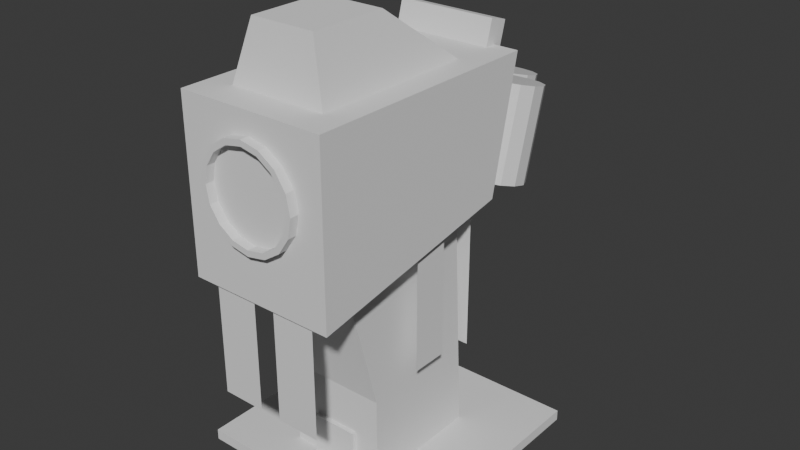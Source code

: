 # Source: bigban.blend  (saved by Blender 5.2.45; exported with 4.5.12 LTS)
import bpy
from mathutils import Matrix  # noqa: F401  (used for matrix-valued properties, if any)

bpy.ops.wm.read_factory_settings(use_empty=True)
scene = bpy.context.scene
scene.name = 'Scene'

# ---- collections
col_collection = bpy.data.collections.new('Collection'); scene.collection.children.link(col_collection)

# ---- materials (node trees are filled in below, after node groups)
mat_material_001 = bpy.data.materials.new('Material.001')

# ---- material node trees
mat_material_001.use_nodes = True; mat_material_001.node_tree.nodes.clear()
_N = mat_material_001.node_tree.nodes; _L = mat_material_001.node_tree.links
n0 = _N.new('ShaderNodeBsdfPrincipled'); n0.name = 'Principled BSDF'; n0.location = (-200, 100)
n0.inputs[10].default_value = 0.005
n1 = _N.new('ShaderNodeOutputMaterial'); n1.name = 'Material Output'; n1.location = (200, 100)
_L.new(n0.outputs[0], n1.inputs[0])
n1.is_active_output = True

# ---- world
world_world = bpy.data.worlds.new('World'); scene.world = world_world
world_world.use_nodes = True; world_world.node_tree.nodes.clear()
_N = world_world.node_tree.nodes; _L = world_world.node_tree.links
n0 = _N.new('ShaderNodeOutputWorld'); n0.name = 'World Output'; n0.location = (200, 100)
n1 = _N.new('ShaderNodeBackground'); n1.name = 'Background'; n1.location = (-200, 100)
n1.inputs[0].default_value = (0.05088, 0.05088, 0.05088, 1.0)
_L.new(n1.outputs[0], n0.inputs[0])
n0.is_active_output = True
world_world.color = (0.05088, 0.05088, 0.05088)
world_world.sun_shadow_jitter_overblur = 0.0

# ---- meshes
me_cube_001 = bpy.data.meshes.new('Cube.001')
me_cube_001.from_pydata([(1.0, -0.4243, -1.0), (1.0, -1.007, 4.636), (1.0, 1.0, -1.0), (1.0, 0.8173, 4.636), (0.0, 1.0, -1.0), (0.0, 0.8173, 4.636), (0.0, -0.4243, -1.0), (0.0, -1.007, 4.636), (1.0, 0.9409, 0.8248), (1.0, -0.4243, 0.8248), (0.0, -0.4243, 0.8248), (0.0, 0.9409, 0.8248)], [], [(11, 5, 3, 8), (8, 3, 1, 9), (4, 2, 0, 6), (3, 5, 7, 1), (9, 1, 7, 10), (0, 9, 10, 6), (2, 8, 9, 0), (4, 11, 8, 2)])
_uv = me_cube_001.uv_layers.new(name='UVMap')
_uv.uv.foreach_set('vector', [0.4559, 0.375, 0.625, 0.375, 0.625, 0.5, 0.4559, 0.5, 0.4559, 0.5, 0.625, 0.5, 0.625, 0.75, 0.4559, 0.75, 0.25, 0.5, 0.375, 0.5, 0.375, 0.75, 0.25, 0.75, 0.625, 0.5, 0.75, 0.5, 0.75, 0.75, 0.625, 0.75, 0.4559, 0.75, 0.625, 0.75, 0.625, 0.875, 0.4559, 0.875, 0.375, 0.75, 0.4559, 0.75, 0.4559, 0.875, 0.375, 0.875, 0.375, 0.5, 0.4559, 0.5, 0.4559, 0.75, 0.375, 0.75, 0.375, 0.375, 0.4559, 0.375, 0.4559, 0.5, 0.375, 0.5])
me_cube_001.update()
me_cube_002 = bpy.data.meshes.new('Cube.002')
me_cube_002.from_pydata([(1.151, -1.0, -1.892), (1.151, -1.0, 1.0), (1.151, 0.7638, -1.23), (1.151, 1.0, 1.0), (0.0, 0.7638, -1.23), (0.0, 1.0, 1.0), (0.0, -1.0, -1.892), (0.0, -1.0, 1.0)], [], [(4, 5, 3, 2), (2, 3, 1, 0), (4, 2, 0, 6), (3, 5, 7, 1), (0, 1, 7, 6)])
_uv = me_cube_002.uv_layers.new(name='UVMap')
_uv.uv.foreach_set('vector', [0.418, 0.375, 0.625, 0.375, 0.625, 0.5, 0.418, 0.5295, 0.418, 0.5295, 0.625, 0.5, 0.625, 0.75, 0.375, 0.75, 0.25, 0.5295, 0.418, 0.5295, 0.375, 0.75, 0.25, 0.75, 0.625, 0.5, 0.75, 0.5, 0.75, 0.75, 0.625, 0.75, 0.375, 0.75, 0.625, 0.75, 0.625, 0.875, 0.375, 0.875])
me_cube_002.update()
me_cube_003 = bpy.data.meshes.new('Cube.003')
me_cube_003.from_pydata([(-1.0, -1.0, -1.0), (-1.0, -1.0, 1.0), (-1.0, 1.0, -1.0), (-1.0, 1.0, 1.0), (1.0, -1.0, -1.0), (1.0, -1.0, 1.0), (1.0, 1.0, -1.0), (1.0, 1.0, 1.0)], [], [(0, 1, 3, 2), (2, 3, 7, 6), (6, 7, 5, 4), (4, 5, 1, 0), (2, 6, 4, 0), (7, 3, 1, 5)])
_uv = me_cube_003.uv_layers.new(name='UVMap')
_uv.uv.foreach_set('vector', [0.375, 0.0, 0.625, 0.0, 0.625, 0.25, 0.375, 0.25, 0.375, 0.25, 0.625, 0.25, 0.625, 0.5, 0.375, 0.5, 0.375, 0.5, 0.625, 0.5, 0.625, 0.75, 0.375, 0.75, 0.375, 0.75, 0.625, 0.75, 0.625, 1.0, 0.375, 1.0, 0.125, 0.5, 0.375, 0.5, 0.375, 0.75, 0.125, 0.75, 0.625, 0.5, 0.875, 0.5, 0.875, 0.75, 0.625, 0.75])
me_cube_003.update()
me_cylinder = bpy.data.meshes.new('Cylinder')
me_cylinder.from_pydata([(0.0, 1.0, -1.0), (0.0, 1.0, 1.714), (0.4339, 0.901, -1.0), (0.4339, 0.901, 1.714), (0.7818, 0.6235, -1.0), (0.7818, 0.6235, 1.714), (0.9749, 0.2225, -1.0), (0.9749, 0.2225, 1.714), (0.9749, -0.2225, -1.0), (0.9749, -0.2225, 1.714), (0.7818, -0.6235, -1.0), (0.7818, -0.6235, 1.714), (0.4339, -0.901, -1.0), (0.4339, -0.901, 1.714), (0.0, -1.0, -1.0), (0.0, -1.0, 1.714), (-0.4339, -0.901, -1.0), (-0.4339, -0.901, 1.714), (-0.7818, -0.6235, -1.0), (-0.7818, -0.6235, 1.714), (-0.9749, -0.2225, -1.0), (-0.9749, -0.2225, 1.714), (-0.9749, 0.2225, -1.0), (-0.9749, 0.2225, 1.714), (-0.7818, 0.6235, -1.0), (-0.7818, 0.6235, 1.714), (-0.4339, 0.901, -1.0), (-0.4339, 0.901, 1.714)], [], [(0, 1, 3, 2), (2, 3, 5, 4), (4, 5, 7, 6), (6, 7, 9, 8), (8, 9, 11, 10), (10, 11, 13, 12), (12, 13, 15, 14), (14, 15, 17, 16), (16, 17, 19, 18), (18, 19, 21, 20), (20, 21, 23, 22), (22, 23, 25, 24), (3, 1, 27, 25, 23, 21, 19, 17, 15, 13, 11, 9, 7, 5), (24, 25, 27, 26), (26, 27, 1, 0), (0, 2, 4, 6, 8, 10, 12, 14, 16, 18, 20, 22, 24, 26)])
_uv = me_cylinder.uv_layers.new(name='UVMap')
_uv.uv.foreach_set('vector', [1.0, 0.5, 1.0, 1.0, 0.9286, 1.0, 0.9286, 0.5, 0.9286, 0.5, 0.9286, 1.0, 0.8571, 1.0, 0.8571, 0.5, 0.8571, 0.5, 0.8571, 1.0, 0.7857, 1.0, 0.7857, 0.5, 0.7857, 0.5, 0.7857, 1.0, 0.7143, 1.0, 0.7143, 0.5, 0.7143, 0.5, 0.7143, 1.0, 0.6429, 1.0, 0.6429, 0.5, 0.6429, 0.5, 0.6429, 1.0, 0.5714, 1.0, 0.5714, 0.5, 0.5714, 0.5, 0.5714, 1.0, 0.5, 1.0, 0.5, 0.5, 0.5, 0.5, 0.5, 1.0, 0.4286, 1.0, 0.4286, 0.5, 0.4286, 0.5, 0.4286, 1.0, 0.3571, 1.0, 0.3571, 0.5, 0.3571, 0.5, 0.3571, 1.0, 0.2857, 1.0, 0.2857, 0.5, 0.2857, 0.5, 0.2857, 1.0, 0.2143, 1.0, 0.2143, 0.5, 0.2143, 0.5, 0.2143, 1.0, 0.1429, 1.0, 0.1429, 0.5, 0.3541, 0.4662, 0.25, 0.49, 0.1459, 0.4662, 0.06236, 0.3996, 0.01602, 0.3034, 0.01602, 0.1966, 0.06236, 0.1004, 0.1459, 0.03377, 0.25, 0.01, 0.3541, 0.03377, 0.4376, 0.1004, 0.484, 0.1966, 0.484, 0.3034, 0.4376, 0.3996, 0.1429, 0.5, 0.1429, 1.0, 0.07143, 1.0, 0.07143, 0.5, 0.07143, 0.5, 0.07143, 1.0, -1.341e-07, 1.0, -1.341e-07, 0.5, 0.75, 0.49, 0.8541, 0.4662, 0.9376, 0.3996, 0.984, 0.3034, 0.984, 0.1966, 0.9376, 0.1004, 0.8541, 0.03377, 0.75, 0.01, 0.6459, 0.03377, 0.5624, 0.1004, 0.516, 0.1966, 0.516, 0.3034, 0.5624, 0.3996, 0.6459, 0.4662])
me_cylinder.materials.append(mat_material_001)
me_cylinder.update()
me_plane = bpy.data.meshes.new('Plane')
me_plane.from_pydata([(-1.0, -1.955, 4.579e-08), (1.0, -1.955, 4.579e-08), (-1.0, 0.04507, 4.579e-08), (1.0, 0.04507, 4.579e-08)], [], [(0, 1, 3, 2)])
_uv = me_plane.uv_layers.new(name='UVMap')
_uv.uv.foreach_set('vector', [0.0, 0.0, 1.0, 0.0, 1.0, 1.0, 0.0, 1.0])
me_plane.update()
me_cube_004 = bpy.data.meshes.new('Cube.004')
me_cube_004.from_pydata([(-1.0, -1.0, -1.0), (-1.0, -1.0, 1.0), (-1.0, 1.0, -1.0), (-1.0, 1.0, 1.0), (1.0, -1.0, -1.0), (1.0, -1.0, 1.0), (1.0, 1.0, -1.0), (1.0, 1.0, 1.0)], [], [(0, 1, 3, 2), (2, 3, 7, 6), (6, 7, 5, 4), (4, 5, 1, 0), (2, 6, 4, 0), (7, 3, 1, 5)])
_uv = me_cube_004.uv_layers.new(name='UVMap')
_uv.uv.foreach_set('vector', [0.375, 0.0, 0.625, 0.0, 0.625, 0.25, 0.375, 0.25, 0.375, 0.25, 0.625, 0.25, 0.625, 0.5, 0.375, 0.5, 0.375, 0.5, 0.625, 0.5, 0.625, 0.75, 0.375, 0.75, 0.375, 0.75, 0.625, 0.75, 0.625, 1.0, 0.375, 1.0, 0.125, 0.5, 0.375, 0.5, 0.375, 0.75, 0.125, 0.75, 0.625, 0.5, 0.875, 0.5, 0.875, 0.75, 0.625, 0.75])
me_cube_004.update()
me_cylinder_002 = bpy.data.meshes.new('Cylinder.002')
me_cylinder_002.from_pydata([(0.0, 1.0, -1.0), (0.0, 0.8848, 1.0), (0.3827, 0.9239, -1.0), (0.3386, 0.8175, 1.0), (0.7071, 0.7071, -1.0), (0.6256, 0.6256, 1.0), (0.9239, 0.3827, -1.0), (0.8175, 0.3386, 1.0), (1.0, 0.0, -1.0), (0.8848, 0.0, 1.0), (0.9239, -0.3827, -1.0), (0.8175, -0.3386, 1.0), (0.7071, -0.7071, -1.0), (0.6256, -0.6256, 1.0), (0.3827, -0.9239, -1.0), (0.3386, -0.8175, 1.0), (0.0, -1.0, -1.0), (0.0, -0.8848, 1.0), (-0.3827, -0.9239, -1.0), (-0.3386, -0.8175, 1.0), (-0.7071, -0.7071, -1.0), (-0.6256, -0.6256, 1.0), (-0.9239, -0.3827, -1.0), (-0.8175, -0.3386, 1.0), (-1.0, 0.0, -1.0), (-0.8848, 0.0, 1.0), (-0.9239, 0.3827, -1.0), (-0.8175, 0.3386, 1.0), (-0.7071, 0.7071, -1.0), (-0.6256, 0.6256, 1.0), (-0.3827, 0.9239, -1.0), (-0.3386, 0.8175, 1.0), (0.3827, 0.9239, 1.0), (0.0, 1.0, 1.0), (0.7071, 0.7071, 1.0), (0.9239, 0.3827, 1.0), (1.0, 0.0, 1.0), (0.9239, -0.3827, 1.0), (0.7071, -0.7071, 1.0), (0.3827, -0.9239, 1.0), (0.0, -1.0, 1.0), (-0.3827, -0.9239, 1.0), (-0.7071, -0.7071, 1.0), (-0.9239, -0.3827, 1.0), (-1.0, 0.0, 1.0), (-0.9239, 0.3827, 1.0), (-0.7071, 0.7071, 1.0), (-0.3827, 0.9239, 1.0), (0.3386, 0.8175, -0.5798), (0.0, 0.8848, -0.5798), (0.6256, 0.6256, -0.5798), (0.8175, 0.3386, -0.5798), (0.8848, 0.0, -0.5798), (0.8175, -0.3386, -0.5798), (0.6256, -0.6256, -0.5798), (0.3386, -0.8175, -0.5798), (0.0, -0.8848, -0.5798), (-0.3386, -0.8175, -0.5798), (-0.6256, -0.6256, -0.5798), (-0.8175, -0.3386, -0.5798), (-0.8848, 0.0, -0.5798), (-0.8175, 0.3386, -0.5798), (-0.6256, 0.6256, -0.5798), (-0.3386, 0.8175, -0.5798)], [], [(0, 33, 32, 2), (2, 32, 34, 4), (4, 34, 35, 6), (6, 35, 36, 8), (8, 36, 37, 10), (10, 37, 38, 12), (12, 38, 39, 14), (14, 39, 40, 16), (16, 40, 41, 18), (18, 41, 42, 20), (20, 42, 43, 22), (22, 43, 44, 24), (24, 44, 45, 26), (26, 45, 46, 28), (1, 31, 63, 49), (28, 46, 47, 30), (30, 47, 33, 0), (0, 2, 4, 6, 8, 10, 12, 14, 16, 18, 20, 22, 24, 26, 28, 30), (1, 3, 32, 33), (3, 5, 34, 32), (5, 7, 35, 34), (7, 9, 36, 35), (9, 11, 37, 36), (11, 13, 38, 37), (13, 15, 39, 38), (15, 17, 40, 39), (17, 19, 41, 40), (19, 21, 42, 41), (21, 23, 43, 42), (23, 25, 44, 43), (25, 27, 45, 44), (27, 29, 46, 45), (29, 31, 47, 46), (31, 1, 33, 47), (48, 49, 63, 62, 61, 60, 59, 58, 57, 56, 55, 54, 53, 52, 51, 50), (19, 17, 56, 57), (5, 3, 48, 50), (21, 19, 57, 58), (7, 5, 50, 51), (23, 21, 58, 59), (9, 7, 51, 52), (25, 23, 59, 60), (11, 9, 52, 53), (27, 25, 60, 61), (13, 11, 53, 54), (29, 27, 61, 62), (15, 13, 54, 55), (31, 29, 62, 63), (17, 15, 55, 56), (3, 1, 49, 48)])
_uv = me_cylinder_002.uv_layers.new(name='UVMap')
_uv.uv.foreach_set('vector', [1.0, 0.5, 1.0, 1.0, 0.9375, 1.0, 0.9375, 0.5, 0.9375, 0.5, 0.9375, 1.0, 0.875, 1.0, 0.875, 0.5, 0.875, 0.5, 0.875, 1.0, 0.8125, 1.0, 0.8125, 0.5, 0.8125, 0.5, 0.8125, 1.0, 0.75, 1.0, 0.75, 0.5, 0.75, 0.5, 0.75, 1.0, 0.6875, 1.0, 0.6875, 0.5, 0.6875, 0.5, 0.6875, 1.0, 0.625, 1.0, 0.625, 0.5, 0.625, 0.5, 0.625, 1.0, 0.5625, 1.0, 0.5625, 0.5, 0.5625, 0.5, 0.5625, 1.0, 0.5, 1.0, 0.5, 0.5, 0.5, 0.5, 0.5, 1.0, 0.4375, 1.0, 0.4375, 0.5, 0.4375, 0.5, 0.4375, 1.0, 0.375, 1.0, 0.375, 0.5, 0.375, 0.5, 0.375, 1.0, 0.3125, 1.0, 0.3125, 0.5, 0.3125, 0.5, 0.3125, 1.0, 0.25, 1.0, 0.25, 0.5, 0.25, 0.5, 0.25, 1.0, 0.1875, 1.0, 0.1875, 0.5, 0.1875, 0.5, 0.1875, 1.0, 0.125, 1.0, 0.125, 0.5, 0.25, 0.4624, 0.1687, 0.4462, 0.1687, 0.4462, 0.25, 0.4624, 0.125, 0.5, 0.125, 1.0, 0.0625, 1.0, 0.0625, 0.5, 0.0625, 0.5, 0.0625, 1.0, 0.0, 1.0, 0.0, 0.5, 0.75, 0.49, 0.8418, 0.4717, 0.9197, 0.4197, 0.9717, 0.3418, 0.99, 0.25, 0.9717, 0.1582, 0.9197, 0.08029, 0.8418, 0.02827, 0.75, 0.01, 0.6582, 0.02827, 0.5803, 0.08029, 0.5283, 0.1582, 0.51, 0.25, 0.5283, 0.3418, 0.5803, 0.4197, 0.6582, 0.4717, 0.25, 0.4624, 0.3313, 0.4462, 0.3418, 0.4717, 0.25, 0.49, 0.3313, 0.4462, 0.4002, 0.4002, 0.4197, 0.4197, 0.3418, 0.4717, 0.4002, 0.4002, 0.4462, 0.3313, 0.4717, 0.3418, 0.4197, 0.4197, 0.4462, 0.3313, 0.4624, 0.25, 0.49, 0.25, 0.4717, 0.3418, 0.4624, 0.25, 0.4462, 0.1687, 0.4717, 0.1582, 0.49, 0.25, 0.4462, 0.1687, 0.4002, 0.09984, 0.4197, 0.08029, 0.4717, 0.1582, 0.4002, 0.09984, 0.3313, 0.05381, 0.3418, 0.02827, 0.4197, 0.08029, 0.3313, 0.05381, 0.25, 0.03765, 0.25, 0.01, 0.3418, 0.02827, 0.25, 0.03765, 0.1687, 0.05381, 0.1582, 0.02827, 0.25, 0.01, 0.1687, 0.05381, 0.09984, 0.09984, 0.08029, 0.08029, 0.1582, 0.02827, 0.09984, 0.09984, 0.05381, 0.1687, 0.02827, 0.1582, 0.08029, 0.08029, 0.05381, 0.1687, 0.03765, 0.25, 0.01, 0.25, 0.02827, 0.1582, 0.03765, 0.25, 0.05381, 0.3313, 0.02827, 0.3418, 0.01, 0.25, 0.05381, 0.3313, 0.09984, 0.4002, 0.08029, 0.4197, 0.02827, 0.3418, 0.09984, 0.4002, 0.1687, 0.4462, 0.1582, 0.4717, 0.08029, 0.4197, 0.1687, 0.4462, 0.25, 0.4624, 0.25, 0.49, 0.1582, 0.4717, 0.3313, 0.4462, 0.25, 0.4624, 0.1687, 0.4462, 0.09984, 0.4002, 0.05381, 0.3313, 0.03765, 0.25, 0.05381, 0.1687, 0.09984, 0.09984, 0.1687, 0.05381, 0.25, 0.03765, 0.3313, 0.05381, 0.4002, 0.09984, 0.4462, 0.1687, 0.4624, 0.25, 0.4462, 0.3313, 0.4002, 0.4002, 0.1687, 0.05381, 0.25, 0.03765, 0.25, 0.03765, 0.1687, 0.05381, 0.4002, 0.4002, 0.3313, 0.4462, 0.3313, 0.4462, 0.4002, 0.4002, 0.09984, 0.09984, 0.1687, 0.05381, 0.1687, 0.05381, 0.09984, 0.09984, 0.4462, 0.3313, 0.4002, 0.4002, 0.4002, 0.4002, 0.4462, 0.3313, 0.05381, 0.1687, 0.09984, 0.09984, 0.09984, 0.09984, 0.05381, 0.1687, 0.4624, 0.25, 0.4462, 0.3313, 0.4462, 0.3313, 0.4624, 0.25, 0.03765, 0.25, 0.05381, 0.1687, 0.05381, 0.1687, 0.03765, 0.25, 0.4462, 0.1687, 0.4624, 0.25, 0.4624, 0.25, 0.4462, 0.1687, 0.05381, 0.3313, 0.03765, 0.25, 0.03765, 0.25, 0.05381, 0.3313, 0.4002, 0.09984, 0.4462, 0.1687, 0.4462, 0.1687, 0.4002, 0.09984, 0.09984, 0.4002, 0.05381, 0.3313, 0.05381, 0.3313, 0.09984, 0.4002, 0.3313, 0.05381, 0.4002, 0.09984, 0.4002, 0.09984, 0.3313, 0.05381, 0.1687, 0.4462, 0.09984, 0.4002, 0.09984, 0.4002, 0.1687, 0.4462, 0.25, 0.03765, 0.3313, 0.05381, 0.3313, 0.05381, 0.25, 0.03765, 0.3313, 0.4462, 0.25, 0.4624, 0.25, 0.4624, 0.3313, 0.4462])
me_cylinder_002.update()
me_cube_005 = bpy.data.meshes.new('Cube.005')
me_cube_005.from_pydata([(-1.0, -1.545, -1.0), (-0.6503, -1.346, 0.2335), (-1.0, 1.874, -1.0), (-0.6503, 0.2136, 0.2335), (1.0, -1.545, -1.0), (0.6503, -1.346, 0.2335), (1.0, 1.874, -1.0), (0.6503, 0.2136, 0.2335)], [], [(0, 1, 3, 2), (2, 3, 7, 6), (6, 7, 5, 4), (4, 5, 1, 0), (2, 6, 4, 0), (7, 3, 1, 5)])
_uv = me_cube_005.uv_layers.new(name='UVMap')
_uv.uv.foreach_set('vector', [0.375, 0.0, 0.565, 0.0, 0.565, 0.1748, 0.375, 0.25, 0.375, 0.25, 0.565, 0.1748, 0.565, 0.5752, 0.375, 0.5, 0.375, 0.5, 0.565, 0.5752, 0.565, 0.75, 0.375, 0.75, 0.375, 0.75, 0.565, 0.75, 0.565, 1.0, 0.375, 1.0, 0.125, 0.5, 0.375, 0.5, 0.375, 0.75, 0.125, 0.75, 0.565, 0.5752, 0.9006, 0.5651, 0.9006, 0.7756, 0.565, 0.75])
me_cube_005.update()
me_cube_006 = bpy.data.meshes.new('Cube.006')
me_cube_006.from_pydata([(-1.0, -1.0, -1.0), (-1.0, -1.0, 1.0), (-1.0, 1.0, -1.0), (-1.0, 1.0, 1.0), (1.0, -1.0, -1.0), (1.0, -1.0, 1.0), (1.0, 1.0, -1.0), (1.0, 1.0, 1.0)], [], [(0, 1, 3, 2), (2, 3, 7, 6), (6, 7, 5, 4), (4, 5, 1, 0), (2, 6, 4, 0), (7, 3, 1, 5)])
_uv = me_cube_006.uv_layers.new(name='UVMap')
_uv.uv.foreach_set('vector', [0.375, 0.0, 0.625, 0.0, 0.625, 0.25, 0.375, 0.25, 0.375, 0.25, 0.625, 0.25, 0.625, 0.5, 0.375, 0.5, 0.375, 0.5, 0.625, 0.5, 0.625, 0.75, 0.375, 0.75, 0.375, 0.75, 0.625, 0.75, 0.625, 1.0, 0.375, 1.0, 0.125, 0.5, 0.375, 0.5, 0.375, 0.75, 0.125, 0.75, 0.625, 0.5, 0.875, 0.5, 0.875, 0.75, 0.625, 0.75])
me_cube_006.update()

# ---- objects
ob_cube = bpy.data.objects.new('Cube', me_cube_001)
ob_cube_001 = bpy.data.objects.new('Cube.001', me_cube_002)
ob_cube_002 = bpy.data.objects.new('Cube.002', me_cube_003)
ob_cylinder = bpy.data.objects.new('Cylinder', me_cylinder)
ob_plane = bpy.data.objects.new('Plane', me_plane)
ob_cube_003 = bpy.data.objects.new('Cube.003', me_cube_004)
ob_plane_001 = bpy.data.objects.new('Plane.001', me_plane)
ob_cylinder_001 = bpy.data.objects.new('Cylinder.001', me_cylinder)
ob_plane_002 = bpy.data.objects.new('Plane.002', me_plane)
ob_cylinder_002 = bpy.data.objects.new('Cylinder.002', me_cylinder_002)
ob_cube_004 = bpy.data.objects.new('Cube.004', me_cube_005)
ob_cube_005 = bpy.data.objects.new('Cube.005', me_cube_006)

# ---- transforms, parenting, visibility, modifiers, constraints
ob_cube.location = (0.0, 0.0, 1.026)
ob_cube.scale = (1.0, 1.761, 1.0)
_m = ob_cube.modifiers.new('Mirror', 'MIRROR')
_m.use_clip = True
ob_cube_001.location = (0.0, 0.0, 6.51)
ob_cube_001.scale = (1.297, 2.465, 1.174)
_m = ob_cube_001.modifiers.new('Mirror', 'MIRROR')
ob_cube_002.location = (0.0, 0.7839, 0.0)
ob_cube_002.scale = (2.408, 2.408, 0.1088)
ob_cylinder.location = (0.9794, 2.692, 5.795)
ob_cylinder.rotation_euler = (-0.2682, -0.0, 0.0)
ob_cylinder.scale = (0.6756, 0.6756, 0.6756)
_m = ob_cylinder.modifiers.new('Mirror', 'MIRROR')
_m.mirror_object = ob_cube_001
ob_plane.location = (0.6572, -2.378, 4.194)
ob_plane.rotation_euler = (1.571, -0.0, 0.0)
ob_plane.scale = (0.436, 1.097, 1.0)
_m = ob_plane.modifiers.new('Mirror', 'MIRROR')
_m.mirror_object = ob_cube_001
ob_cube_003.location = (0.0, -0.751, 0.46)
ob_cube_003.scale = (0.4719, 0.07914, 0.4914)
ob_plane_001.location = (1.357, 0.3067, 5.295)
ob_plane_001.rotation_euler = (1.571, -0.0, 1.571)
ob_plane_001.scale = (0.3613, 1.517, 1.0)
_m = ob_plane_001.modifiers.new('Mirror', 'MIRROR')
_m.mirror_object = ob_cube_001
ob_cylinder_001.location = (0.03967, 3.886, 5.467)
ob_cylinder_001.rotation_euler = (-0.2682, -0.0, 0.0)
ob_cylinder_001.scale = (0.6756, 0.6756, 0.6756)
ob_plane_002.location = (0.6572, 1.802, 4.959)
ob_plane_002.rotation_euler = (1.571, -0.0, 3.142)
ob_plane_002.scale = (0.436, 1.58, 1.0)
_m = ob_plane_002.modifiers.new('Mirror', 'MIRROR')
_m.mirror_object = ob_cube_001
ob_cylinder_002.location = (0.0, -2.43, 6.269)
ob_cylinder_002.rotation_euler = (1.571, -0.0, 0.0)
ob_cylinder_002.scale = (1.0, 1.0, 0.2083)
ob_cube_004.location = (0.0, -0.3152, 8.601)
ob_cube_005.location = (0.0, 2.461, 7.739)
ob_cube_005.rotation_euler = (-0.2714, -0.0, 0.0)
ob_cube_005.scale = (1.0, 0.2068, 0.4002)

# ---- collection membership
col_collection.objects.link(ob_cube)
col_collection.objects.link(ob_cube_001)
col_collection.objects.link(ob_cube_002)
col_collection.objects.link(ob_cylinder)
col_collection.objects.link(ob_plane)
col_collection.objects.link(ob_cube_003)
col_collection.objects.link(ob_plane_001)
col_collection.objects.link(ob_cylinder_001)
col_collection.objects.link(ob_plane_002)
col_collection.objects.link(ob_cylinder_002)
col_collection.objects.link(ob_cube_004)
col_collection.objects.link(ob_cube_005)

# ---- scene / render settings (as saved in the file)
scene.frame_start = 1; scene.frame_end = 250; scene.frame_set(1)
scene.render.engine = 'BLENDER_EEVEE_NEXT'
scene.render.bake_bias = 0.0
scene.render.bake_samples = 0
scene.render.compositor_device = 'GPU'
scene.eevee.use_volume_custom_range = False
scene.eevee.fast_gi_thickness_near = 0.1
scene.eevee.fast_gi_thickness_far = 0.0
scene.eevee.ray_tracing_options.screen_trace_thickness = 0.1
bpy.context.view_layer.update()

# ---- added for rendering (the .blend has no active camera and no usable light): camera, sun
cam_auto = bpy.data.cameras.new('AutoCamera')
cam_auto.lens = 50.0
cam_auto.sensor_width = 36.0
cam_auto.clip_end = 1000.0
ob_auto_camera = bpy.data.objects.new('AutoCamera', cam_auto)
scene.collection.objects.link(ob_auto_camera)
ob_auto_camera.location = (11.6725, -12.9042, 13.7007)
ob_auto_camera.rotation_euler = (1.09748, -7.21219e-08, 0.694738)
scene.camera = ob_auto_camera
light_auto_sun = bpy.data.lights.new('AutoSun', 'SUN')
light_auto_sun.energy = 3.0
light_auto_sun.angle = 0.0523599
ob_auto_sun = bpy.data.objects.new('AutoSun', light_auto_sun)
scene.collection.objects.link(ob_auto_sun)
ob_auto_sun.rotation_euler = (0.872665, 0.174533, 0.523599)
bpy.context.view_layer.update()
